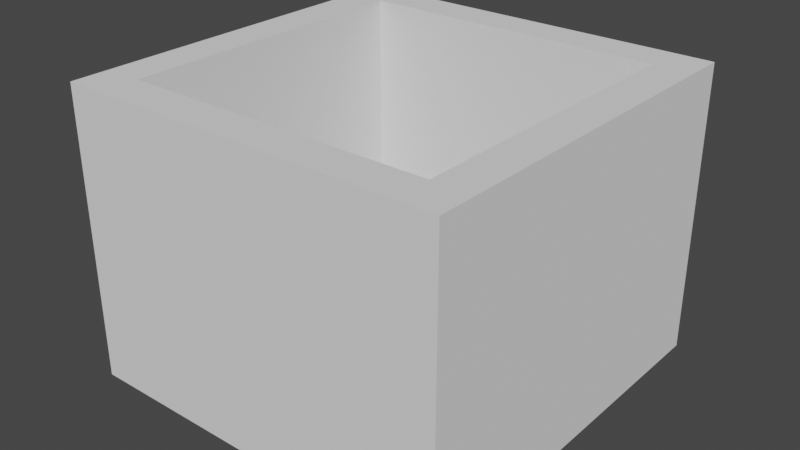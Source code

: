 # Source: Buco1.blend  (saved by Blender 2.90.8; exported with 4.5.12 LTS)
import bpy
from mathutils import Matrix  # noqa: F401  (used for matrix-valued properties, if any)

bpy.ops.wm.read_factory_settings(use_empty=True)
scene = bpy.context.scene
scene.name = 'Scene'

# ---- collections
col_collection = bpy.data.collections.new('Collection'); scene.collection.children.link(col_collection)

# ---- world
world_world = bpy.data.worlds.new('World'); scene.world = world_world
world_world.use_nodes = True; world_world.node_tree.nodes.clear()
_N = world_world.node_tree.nodes; _L = world_world.node_tree.links
n0 = _N.new('ShaderNodeOutputWorld'); n0.name = 'World Output'; n0.location = (300, 300)
n1 = _N.new('ShaderNodeBackground'); n1.name = 'Background'; n1.location = (10, 300)
n1.inputs[0].default_value = (0.05088, 0.05088, 0.05088, 1.0)
_L.new(n1.outputs[0], n0.inputs[0])
n0.is_active_output = True
world_world.color = (0.05088, 0.05088, 0.05088)
world_world.use_sun_shadow = False
world_world.sun_shadow_jitter_overblur = 0.0

# ---- meshes
me_cylinder_003 = bpy.data.meshes.new('Cylinder.003')
me_cylinder_003.from_pydata([(0.04331, -0.04331, -0.05104), (-0.04331, -0.04331, -0.05104), (-0.04331, 0.04331, -0.05104), (0.03465, -0.03465, -0.04196), (0.04331, 0.04331, -0.05104), (-0.03465, 0.03465, -0.04196), (0.03465, 0.03465, -0.04196), (-0.03465, -0.03477, -0.04196)], [], [(1, 0, 3, 7), (0, 1, 2, 4), (3, 0, 4, 6), (4, 2, 5, 6), (5, 7, 3, 6), (5, 2, 1, 7)])
_uv = me_cylinder_003.uv_layers.new(name='UVMap')
_uv.uv.foreach_set('vector', [0.0, 0.0, 0.0, 0.0, 0.0, 0.0, 0.0, 0.0, 0.0, 0.0, 0.0, 0.0, 0.0, 0.0, 0.0, 0.0, 0.0, 0.0, 0.0, 0.0, 0.0, 0.0, 0.0, 0.0, 0.0, 0.0, 0.0, 0.0, 0.0, 0.0, 0.0, 0.0, 0.0, 0.0, 0.0, 0.0, 0.0, 0.0, 0.0, 0.0, 0.0, 0.0, 0.0, 0.0, 0.0, 0.0, 0.0, 0.0])
me_cylinder_003.use_remesh_fix_poles = True
me_cylinder_003.use_remesh_preserve_attributes = False
me_cylinder_003.use_mirror_vertex_groups = False
me_cylinder_003.update()
me_cylinder_006 = bpy.data.meshes.new('Cylinder.006')
me_cylinder_006.from_pydata([(-0.03465, -0.03465, -0.04196), (-0.04331, -0.04331, -0.05104), (-0.04331, -0.04331, 0.05104), (-0.03465, -0.03465, 0.05104), (-0.04331, 0.04331, -0.05104), (-0.03465, 0.03465, -0.04196), (-0.04331, 0.04331, 0.05104), (-0.03465, 0.03465, 0.05104)], [], [(0, 5, 7, 3), (1, 2, 6, 4), (0, 3, 2, 1), (3, 7, 6, 2), (6, 7, 5, 4), (1, 4, 5, 0)])
_uv = me_cylinder_006.uv_layers.new(name='UVMap')
_uv.uv.foreach_set('vector', [0.25, 0.5, 0.0, 0.5, 0.0, 0.9555, 0.25, 0.9555, 0.25, 0.5, 0.25, 1.0, 0.0, 1.0, 0.0, 0.5, 0.25, 0.5, 0.25, 0.9555, 0.25, 1.0, 0.25, 0.5, 0.25, 0.9555, 0.0, 0.9555, 0.0, 1.0, 0.25, 1.0, 0.0, 1.0, 0.0, 0.9555, 0.0, 0.5, 0.0, 0.5, 0.25, 0.5, 0.0, 0.5, 0.0, 0.5, 0.25, 0.5])
me_cylinder_006.use_remesh_fix_poles = True
me_cylinder_006.use_remesh_preserve_attributes = False
me_cylinder_006.use_mirror_vertex_groups = False
me_cylinder_006.update()
me_cylinder_007 = bpy.data.meshes.new('Cylinder.007')
me_cylinder_007.from_pydata([(-0.03465, -0.03465, -0.04196), (0.04331, -0.04331, -0.05104), (0.04331, -0.04331, 0.05104), (-0.04331, -0.04331, -0.05104), (-0.04331, -0.04331, 0.05104), (0.03465, -0.03465, 0.05104), (-0.03465, -0.03465, 0.05104), (0.03465, -0.03465, -0.04196)], [], [(1, 7, 5, 2), (4, 3, 1, 2), (5, 6, 4, 2), (0, 6, 5, 7), (0, 3, 4, 6), (1, 3, 0, 7)])
_uv = me_cylinder_007.uv_layers.new(name='UVMap')
_uv.uv.foreach_set('vector', [0.0, 0.0, 0.0, 0.0, 0.0, 0.0, 0.0, 0.0, 0.0, 0.0, 0.0, 0.0, 0.0, 0.0, 0.0, 0.0, 0.0, 0.0, 0.0, 0.0, 0.0, 0.0, 0.0, 0.0, 0.0, 0.0, 0.0, 0.0, 0.0, 0.0, 0.0, 0.0, 0.0, 0.0, 0.0, 0.0, 0.0, 0.0, 0.0, 0.0, 0.0, 0.0, 0.0, 0.0, 0.0, 0.0, 0.0, 0.0])
me_cylinder_007.use_remesh_fix_poles = True
me_cylinder_007.use_remesh_preserve_attributes = False
me_cylinder_007.use_mirror_vertex_groups = False
me_cylinder_007.update()
me_cylinder_008 = bpy.data.meshes.new('Cylinder.008')
me_cylinder_008.from_pydata([(0.04331, -0.04331, -0.05104), (0.04331, -0.04331, 0.05104), (0.03465, -0.03465, 0.05104), (0.03465, -0.03465, -0.04196), (0.04331, 0.04331, -0.05104), (0.04331, 0.04331, 0.05104), (0.03465, 0.03465, -0.04196), (0.03465, 0.03465, 0.05104)], [], [(6, 3, 2, 7), (4, 5, 1, 0), (6, 7, 5, 4), (5, 7, 2, 1), (3, 6, 4, 0), (0, 1, 2, 3)])
_uv = me_cylinder_008.uv_layers.new(name='UVMap')
_uv.uv.foreach_set('vector', [0.75, 0.5, 0.5, 0.5, 0.5, 0.9555, 0.75, 0.9555, 0.75, 0.5, 0.75, 1.0, 0.5, 1.0, 0.5, 0.5, 0.75, 0.5, 0.75, 0.9555, 0.75, 1.0, 0.75, 0.5, 0.75, 1.0, 0.75, 0.9555, 0.5, 0.9555, 0.5, 1.0, 0.5, 0.5, 0.75, 0.5, 0.75, 0.5, 0.5, 0.5, 0.5, 0.5, 0.5, 1.0, 0.5, 0.9555, 0.5, 0.5])
me_cylinder_008.use_remesh_fix_poles = True
me_cylinder_008.use_remesh_preserve_attributes = False
me_cylinder_008.use_mirror_vertex_groups = False
me_cylinder_008.update()
me_cylinder_009 = bpy.data.meshes.new('Cylinder.009')
me_cylinder_009.from_pydata([(-0.04331, 0.04331, -0.05104), (0.04331, 0.04331, -0.05104), (0.04331, 0.04331, 0.05104), (-0.03465, 0.03465, -0.04196), (0.03465, 0.03465, -0.04196), (-0.04331, 0.04331, 0.05104), (0.03465, 0.03465, 0.05104), (-0.03465, 0.03465, 0.05104)], [], [(3, 4, 6, 7), (5, 0, 3, 7), (6, 2, 5, 7), (1, 2, 6, 4), (2, 1, 0, 5), (4, 3, 0, 1)])
_uv = me_cylinder_009.uv_layers.new(name='UVMap')
_uv.uv.foreach_set('vector', [0.0, 0.0, 0.0, 0.0, 0.0, 0.0, 0.0, 0.0, 0.0, 0.0, 0.0, 0.0, 0.0, 0.0, 0.0, 0.0, 0.0, 0.0, 0.0, 0.0, 0.0, 0.0, 0.0, 0.0, 0.0, 0.0, 0.0, 0.0, 0.0, 0.0, 0.0, 0.0, 0.0, 0.0, 0.0, 0.0, 0.0, 0.0, 0.0, 0.0, 0.0, 0.0, 0.0, 0.0, 0.0, 0.0, 0.0, 0.0])
me_cylinder_009.use_remesh_fix_poles = True
me_cylinder_009.use_remesh_preserve_attributes = False
me_cylinder_009.use_mirror_vertex_groups = False
me_cylinder_009.update()

# ---- objects
ob_base = bpy.data.objects.new('Base', me_cylinder_003)
ob_cylinder_002 = bpy.data.objects.new('Cylinder.002', me_cylinder_006)
ob_cylinder_004 = bpy.data.objects.new('Cylinder.004', me_cylinder_007)
ob_cylinder_005 = bpy.data.objects.new('Cylinder.005', me_cylinder_008)
ob_cylinder_006 = bpy.data.objects.new('Cylinder.006', me_cylinder_009)

# ---- transforms, parenting, visibility, modifiers, constraints
ob_base.location = (0.0, 0.0, 0.0)
ob_base.scale = (1.54, 1.54, 0.9855)
ob_base.lineart.crease_threshold = 0.0
ob_cylinder_002.location = (0.0, 0.0, 0.0)
ob_cylinder_002.scale = (1.54, 1.54, 0.9855)
ob_cylinder_002.lineart.crease_threshold = 0.0
ob_cylinder_004.location = (0.0, 0.0, 0.0)
ob_cylinder_004.scale = (1.54, 1.54, 0.9855)
ob_cylinder_004.lineart.crease_threshold = 0.0
ob_cylinder_005.location = (0.0, 0.0, 0.0)
ob_cylinder_005.scale = (1.54, 1.54, 0.9855)
ob_cylinder_005.lineart.crease_threshold = 0.0
ob_cylinder_006.location = (0.0, 0.0, 0.0)
ob_cylinder_006.scale = (1.54, 1.54, 0.9855)
ob_cylinder_006.lineart.crease_threshold = 0.0

# ---- collection membership
col_collection.objects.link(ob_base)
col_collection.objects.link(ob_cylinder_002)
col_collection.objects.link(ob_cylinder_004)
col_collection.objects.link(ob_cylinder_005)
col_collection.objects.link(ob_cylinder_006)

# ---- scene / render settings (as saved in the file)
scene.frame_start = 1; scene.frame_end = 250; scene.frame_set(32)
scene.render.engine = 'BLENDER_EEVEE_NEXT'
scene.cycles.use_denoising = False
scene.cycles.samples = 128
scene.cycles.sampling_pattern = 'TABULATED_SOBOL'
scene.cycles.use_adaptive_sampling = False
scene.cycles.use_light_tree = False
scene.view_settings.view_transform = 'Filmic'
bpy.context.view_layer.update()

# ---- added for rendering (the .blend has no active camera and no usable light): camera, sun
cam_auto = bpy.data.cameras.new('AutoCamera')
cam_auto.lens = 50.0
cam_auto.sensor_width = 36.0
cam_auto.clip_end = 1000.0
ob_auto_camera = bpy.data.objects.new('AutoCamera', cam_auto)
scene.collection.objects.link(ob_auto_camera)
ob_auto_camera.location = (0.197787, -0.237344, 0.15823)
ob_auto_camera.rotation_euler = (1.09748, -7.21219e-08, 0.694738)
scene.camera = ob_auto_camera
light_auto_sun = bpy.data.lights.new('AutoSun', 'SUN')
light_auto_sun.energy = 3.0
light_auto_sun.angle = 0.0523599
ob_auto_sun = bpy.data.objects.new('AutoSun', light_auto_sun)
scene.collection.objects.link(ob_auto_sun)
ob_auto_sun.rotation_euler = (0.872665, 0.174533, 0.523599)
bpy.context.view_layer.update()
